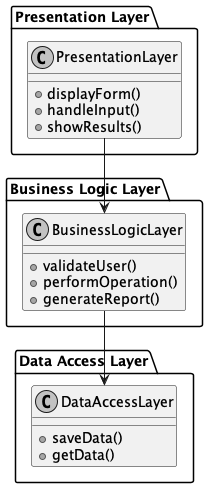

The diagram above was rendered by PlantUML. Its source (embedded in the PNG):
@startuml
skinparam monochrome true

package "Presentation Layer" {
  class PresentationLayer {
    +displayForm()
    +handleInput()
    +showResults()
  }
}

package "Business Logic Layer" {
  class BusinessLogicLayer {
    +validateUser()
    +performOperation()
    +generateReport()
  }
}

package "Data Access Layer" {
  class DataAccessLayer {
    +saveData()
    +getData()
  }
}

PresentationLayer --> BusinessLogicLayer
BusinessLogicLayer --> DataAccessLayer
@enduml